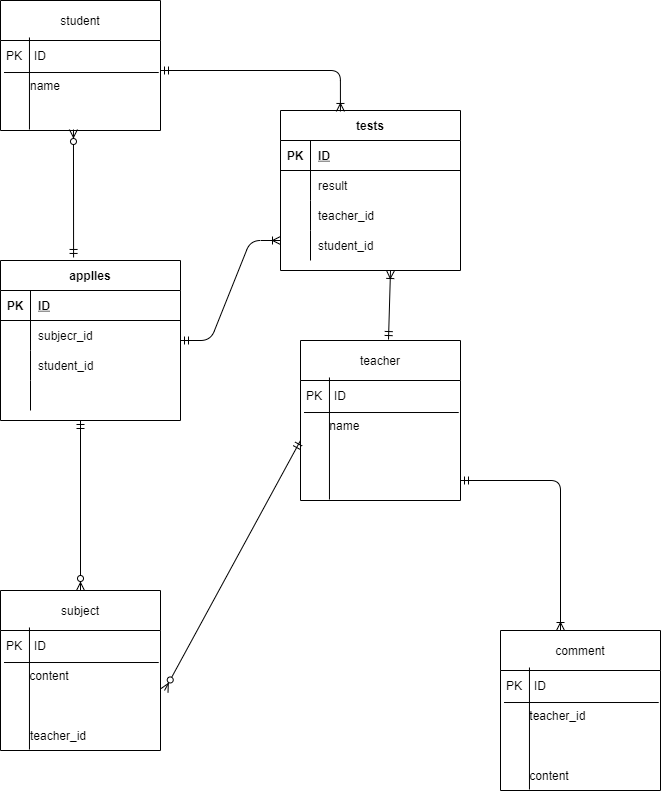

The diagram above was exported from draw.io. Its source (the exported page's mxGraphModel, read from the mxfile embedded in the PNG):
<mxGraphModel dx="697" dy="526" grid="1" gridSize="10" guides="1" tooltips="1" connect="1" arrows="1" fold="1" page="1" pageScale="1" pageWidth="827" pageHeight="1169" math="0" shadow="0">
  <root>
    <mxCell id="0" />
    <mxCell id="1" parent="0" />
    <mxCell id="18" value="student" style="swimlane;fontStyle=0;childLayout=stackLayout;horizontal=1;startSize=40;horizontalStack=0;resizeParent=1;resizeParentMax=0;resizeLast=0;collapsible=1;marginBottom=0;" parent="1" vertex="1">
      <mxGeometry x="60" y="50" width="160" height="130" as="geometry" />
    </mxCell>
    <mxCell id="19" value="PK　ID" style="text;strokeColor=none;fillColor=none;align=left;verticalAlign=middle;spacingLeft=4;spacingRight=4;overflow=hidden;points=[[0,0.5],[1,0.5]];portConstraint=eastwest;rotatable=0;" parent="18" vertex="1">
      <mxGeometry y="40" width="160" height="30" as="geometry" />
    </mxCell>
    <mxCell id="20" value="　　name" style="text;strokeColor=none;fillColor=none;align=left;verticalAlign=middle;spacingLeft=4;spacingRight=4;overflow=hidden;points=[[0,0.5],[1,0.5]];portConstraint=eastwest;rotatable=0;" parent="18" vertex="1">
      <mxGeometry y="70" width="160" height="30" as="geometry" />
    </mxCell>
    <mxCell id="26" value=" " style="text;strokeColor=none;fillColor=none;align=left;verticalAlign=middle;spacingLeft=4;spacingRight=4;overflow=hidden;points=[[0,0.5],[1,0.5]];portConstraint=eastwest;rotatable=0;" parent="18" vertex="1">
      <mxGeometry y="100" width="160" height="30" as="geometry" />
    </mxCell>
    <mxCell id="30" value="" style="endArrow=none;html=1;exitX=0.022;exitY=0.067;exitDx=0;exitDy=0;exitPerimeter=0;entryX=0.989;entryY=0.067;entryDx=0;entryDy=0;entryPerimeter=0;" parent="18" source="20" target="20" edge="1">
      <mxGeometry width="50" height="50" relative="1" as="geometry">
        <mxPoint x="210" y="80" as="sourcePoint" />
        <mxPoint x="260" y="30" as="targetPoint" />
      </mxGeometry>
    </mxCell>
    <mxCell id="31" value="" style="endArrow=none;html=1;entryX=0.181;entryY=-0.1;entryDx=0;entryDy=0;entryPerimeter=0;exitX=0.181;exitY=0.967;exitDx=0;exitDy=0;exitPerimeter=0;" parent="18" source="26" target="19" edge="1">
      <mxGeometry width="50" height="50" relative="1" as="geometry">
        <mxPoint x="22" y="160" as="sourcePoint" />
        <mxPoint x="22" y="40" as="targetPoint" />
        <Array as="points" />
      </mxGeometry>
    </mxCell>
    <mxCell id="42" value="subject" style="swimlane;fontStyle=0;childLayout=stackLayout;horizontal=1;startSize=40;horizontalStack=0;resizeParent=1;resizeParentMax=0;resizeLast=0;collapsible=1;marginBottom=0;" parent="1" vertex="1">
      <mxGeometry x="60" y="640" width="160" height="160" as="geometry" />
    </mxCell>
    <mxCell id="43" value="PK　ID" style="text;strokeColor=none;fillColor=none;align=left;verticalAlign=middle;spacingLeft=4;spacingRight=4;overflow=hidden;points=[[0,0.5],[1,0.5]];portConstraint=eastwest;rotatable=0;" parent="42" vertex="1">
      <mxGeometry y="40" width="160" height="30" as="geometry" />
    </mxCell>
    <mxCell id="44" value="       content" style="text;strokeColor=none;fillColor=none;align=left;verticalAlign=middle;spacingLeft=4;spacingRight=4;overflow=hidden;points=[[0,0.5],[1,0.5]];portConstraint=eastwest;rotatable=0;" parent="42" vertex="1">
      <mxGeometry y="70" width="160" height="30" as="geometry" />
    </mxCell>
    <mxCell id="45" value=" " style="text;strokeColor=none;fillColor=none;align=left;verticalAlign=middle;spacingLeft=4;spacingRight=4;overflow=hidden;points=[[0,0.5],[1,0.5]];portConstraint=eastwest;rotatable=0;" parent="42" vertex="1">
      <mxGeometry y="100" width="160" height="30" as="geometry" />
    </mxCell>
    <mxCell id="46" value="　　teacher_id" style="text;strokeColor=none;fillColor=none;align=left;verticalAlign=middle;spacingLeft=4;spacingRight=4;overflow=hidden;points=[[0,0.5],[1,0.5]];portConstraint=eastwest;rotatable=0;" parent="42" vertex="1">
      <mxGeometry y="130" width="160" height="30" as="geometry" />
    </mxCell>
    <mxCell id="47" value="" style="endArrow=none;html=1;exitX=0.022;exitY=0.067;exitDx=0;exitDy=0;exitPerimeter=0;entryX=0.989;entryY=0.067;entryDx=0;entryDy=0;entryPerimeter=0;" parent="42" source="44" target="44" edge="1">
      <mxGeometry width="50" height="50" relative="1" as="geometry">
        <mxPoint x="210" y="80" as="sourcePoint" />
        <mxPoint x="260" y="30" as="targetPoint" />
      </mxGeometry>
    </mxCell>
    <mxCell id="48" value="" style="endArrow=none;html=1;entryX=0.181;entryY=-0.1;entryDx=0;entryDy=0;entryPerimeter=0;exitX=0.181;exitY=0.967;exitDx=0;exitDy=0;exitPerimeter=0;" parent="42" source="46" target="43" edge="1">
      <mxGeometry width="50" height="50" relative="1" as="geometry">
        <mxPoint x="22" y="160" as="sourcePoint" />
        <mxPoint x="22" y="40" as="targetPoint" />
        <Array as="points" />
      </mxGeometry>
    </mxCell>
    <mxCell id="61" value="teacher" style="swimlane;fontStyle=0;childLayout=stackLayout;horizontal=1;startSize=40;horizontalStack=0;resizeParent=1;resizeParentMax=0;resizeLast=0;collapsible=1;marginBottom=0;" parent="1" vertex="1">
      <mxGeometry x="360" y="390" width="160" height="160" as="geometry" />
    </mxCell>
    <mxCell id="62" value="PK　ID" style="text;strokeColor=none;fillColor=none;align=left;verticalAlign=middle;spacingLeft=4;spacingRight=4;overflow=hidden;points=[[0,0.5],[1,0.5]];portConstraint=eastwest;rotatable=0;" parent="61" vertex="1">
      <mxGeometry y="40" width="160" height="30" as="geometry" />
    </mxCell>
    <mxCell id="63" value="       name" style="text;strokeColor=none;fillColor=none;align=left;verticalAlign=middle;spacingLeft=4;spacingRight=4;overflow=hidden;points=[[0,0.5],[1,0.5]];portConstraint=eastwest;rotatable=0;" parent="61" vertex="1">
      <mxGeometry y="70" width="160" height="30" as="geometry" />
    </mxCell>
    <mxCell id="64" value="       " style="text;strokeColor=none;fillColor=none;align=left;verticalAlign=middle;spacingLeft=4;spacingRight=4;overflow=hidden;points=[[0,0.5],[1,0.5]];portConstraint=eastwest;rotatable=0;" parent="61" vertex="1">
      <mxGeometry y="100" width="160" height="30" as="geometry" />
    </mxCell>
    <mxCell id="65" value="       " style="text;strokeColor=none;fillColor=none;align=left;verticalAlign=middle;spacingLeft=4;spacingRight=4;overflow=hidden;points=[[0,0.5],[1,0.5]];portConstraint=eastwest;rotatable=0;" parent="61" vertex="1">
      <mxGeometry y="130" width="160" height="30" as="geometry" />
    </mxCell>
    <mxCell id="66" value="" style="endArrow=none;html=1;exitX=0.022;exitY=0.067;exitDx=0;exitDy=0;exitPerimeter=0;entryX=0.989;entryY=0.067;entryDx=0;entryDy=0;entryPerimeter=0;" parent="61" source="63" target="63" edge="1">
      <mxGeometry width="50" height="50" relative="1" as="geometry">
        <mxPoint x="210" y="80" as="sourcePoint" />
        <mxPoint x="260" y="30" as="targetPoint" />
      </mxGeometry>
    </mxCell>
    <mxCell id="67" value="" style="endArrow=none;html=1;entryX=0.181;entryY=-0.1;entryDx=0;entryDy=0;entryPerimeter=0;exitX=0.181;exitY=0.967;exitDx=0;exitDy=0;exitPerimeter=0;" parent="61" source="65" target="62" edge="1">
      <mxGeometry width="50" height="50" relative="1" as="geometry">
        <mxPoint x="22" y="160" as="sourcePoint" />
        <mxPoint x="22" y="40" as="targetPoint" />
        <Array as="points" />
      </mxGeometry>
    </mxCell>
    <mxCell id="85" value="comment" style="swimlane;fontStyle=0;childLayout=stackLayout;horizontal=1;startSize=40;horizontalStack=0;resizeParent=1;resizeParentMax=0;resizeLast=0;collapsible=1;marginBottom=0;" parent="1" vertex="1">
      <mxGeometry x="560" y="680" width="160" height="160" as="geometry" />
    </mxCell>
    <mxCell id="86" value="PK　ID" style="text;strokeColor=none;fillColor=none;align=left;verticalAlign=middle;spacingLeft=4;spacingRight=4;overflow=hidden;points=[[0,0.5],[1,0.5]];portConstraint=eastwest;rotatable=0;" parent="85" vertex="1">
      <mxGeometry y="40" width="160" height="30" as="geometry" />
    </mxCell>
    <mxCell id="87" value="       teacher_id" style="text;strokeColor=none;fillColor=none;align=left;verticalAlign=middle;spacingLeft=4;spacingRight=4;overflow=hidden;points=[[0,0.5],[1,0.5]];portConstraint=eastwest;rotatable=0;" parent="85" vertex="1">
      <mxGeometry y="70" width="160" height="30" as="geometry" />
    </mxCell>
    <mxCell id="88" value=" " style="text;strokeColor=none;fillColor=none;align=left;verticalAlign=middle;spacingLeft=4;spacingRight=4;overflow=hidden;points=[[0,0.5],[1,0.5]];portConstraint=eastwest;rotatable=0;" parent="85" vertex="1">
      <mxGeometry y="100" width="160" height="30" as="geometry" />
    </mxCell>
    <mxCell id="89" value="       content" style="text;strokeColor=none;fillColor=none;align=left;verticalAlign=middle;spacingLeft=4;spacingRight=4;overflow=hidden;points=[[0,0.5],[1,0.5]];portConstraint=eastwest;rotatable=0;" parent="85" vertex="1">
      <mxGeometry y="130" width="160" height="30" as="geometry" />
    </mxCell>
    <mxCell id="90" value="" style="endArrow=none;html=1;exitX=0.022;exitY=0.067;exitDx=0;exitDy=0;exitPerimeter=0;entryX=0.989;entryY=0.067;entryDx=0;entryDy=0;entryPerimeter=0;" parent="85" source="87" target="87" edge="1">
      <mxGeometry width="50" height="50" relative="1" as="geometry">
        <mxPoint x="210" y="80" as="sourcePoint" />
        <mxPoint x="260" y="30" as="targetPoint" />
      </mxGeometry>
    </mxCell>
    <mxCell id="91" value="" style="endArrow=none;html=1;entryX=0.181;entryY=-0.1;entryDx=0;entryDy=0;entryPerimeter=0;exitX=0.181;exitY=0.967;exitDx=0;exitDy=0;exitPerimeter=0;" parent="85" source="89" target="86" edge="1">
      <mxGeometry width="50" height="50" relative="1" as="geometry">
        <mxPoint x="22" y="160" as="sourcePoint" />
        <mxPoint x="22" y="40" as="targetPoint" />
        <Array as="points" />
      </mxGeometry>
    </mxCell>
    <mxCell id="OnPW-LgSCQ4OhoriarWI-95" value="" style="fontSize=12;html=1;endArrow=ERzeroToMany;startArrow=ERmandOne;entryX=1.025;entryY=0;entryDx=0;entryDy=0;entryPerimeter=0;exitX=0;exitY=0;exitDx=0;exitDy=0;exitPerimeter=0;" parent="1" source="64" target="45" edge="1">
      <mxGeometry width="100" height="100" relative="1" as="geometry">
        <mxPoint x="320" y="500" as="sourcePoint" />
        <mxPoint x="260" y="430" as="targetPoint" />
      </mxGeometry>
    </mxCell>
    <mxCell id="8fInQpvS6zPr6oKRJyje-94" value="" style="edgeStyle=orthogonalEdgeStyle;fontSize=12;html=1;endArrow=ERoneToMany;startArrow=ERmandOne;entryX=0.375;entryY=0;entryDx=0;entryDy=0;entryPerimeter=0;" parent="1" target="85" edge="1">
      <mxGeometry width="100" height="100" relative="1" as="geometry">
        <mxPoint x="520" y="530" as="sourcePoint" />
        <mxPoint x="620" y="650" as="targetPoint" />
      </mxGeometry>
    </mxCell>
    <mxCell id="106" value="applles" style="shape=table;startSize=30;container=1;collapsible=1;childLayout=tableLayout;fixedRows=1;rowLines=0;fontStyle=1;align=center;resizeLast=1;" vertex="1" parent="1">
      <mxGeometry x="60" y="310" width="180" height="160" as="geometry" />
    </mxCell>
    <mxCell id="107" value="" style="shape=partialRectangle;collapsible=0;dropTarget=0;pointerEvents=0;fillColor=none;top=0;left=0;bottom=1;right=0;points=[[0,0.5],[1,0.5]];portConstraint=eastwest;" vertex="1" parent="106">
      <mxGeometry y="30" width="180" height="30" as="geometry" />
    </mxCell>
    <mxCell id="108" value="PK" style="shape=partialRectangle;connectable=0;fillColor=none;top=0;left=0;bottom=0;right=0;fontStyle=1;overflow=hidden;" vertex="1" parent="107">
      <mxGeometry width="30" height="30" as="geometry">
        <mxRectangle width="30" height="30" as="alternateBounds" />
      </mxGeometry>
    </mxCell>
    <mxCell id="109" value="ID" style="shape=partialRectangle;connectable=0;fillColor=none;top=0;left=0;bottom=0;right=0;align=left;spacingLeft=6;fontStyle=5;overflow=hidden;" vertex="1" parent="107">
      <mxGeometry x="30" width="150" height="30" as="geometry">
        <mxRectangle width="150" height="30" as="alternateBounds" />
      </mxGeometry>
    </mxCell>
    <mxCell id="110" value="" style="shape=partialRectangle;collapsible=0;dropTarget=0;pointerEvents=0;fillColor=none;top=0;left=0;bottom=0;right=0;points=[[0,0.5],[1,0.5]];portConstraint=eastwest;" vertex="1" parent="106">
      <mxGeometry y="60" width="180" height="30" as="geometry" />
    </mxCell>
    <mxCell id="111" value="" style="shape=partialRectangle;connectable=0;fillColor=none;top=0;left=0;bottom=0;right=0;editable=1;overflow=hidden;" vertex="1" parent="110">
      <mxGeometry width="30" height="30" as="geometry">
        <mxRectangle width="30" height="30" as="alternateBounds" />
      </mxGeometry>
    </mxCell>
    <mxCell id="112" value="subjecr_id" style="shape=partialRectangle;connectable=0;fillColor=none;top=0;left=0;bottom=0;right=0;align=left;spacingLeft=6;overflow=hidden;" vertex="1" parent="110">
      <mxGeometry x="30" width="150" height="30" as="geometry">
        <mxRectangle width="150" height="30" as="alternateBounds" />
      </mxGeometry>
    </mxCell>
    <mxCell id="113" value="" style="shape=partialRectangle;collapsible=0;dropTarget=0;pointerEvents=0;fillColor=none;top=0;left=0;bottom=0;right=0;points=[[0,0.5],[1,0.5]];portConstraint=eastwest;" vertex="1" parent="106">
      <mxGeometry y="90" width="180" height="30" as="geometry" />
    </mxCell>
    <mxCell id="114" value="" style="shape=partialRectangle;connectable=0;fillColor=none;top=0;left=0;bottom=0;right=0;editable=1;overflow=hidden;" vertex="1" parent="113">
      <mxGeometry width="30" height="30" as="geometry">
        <mxRectangle width="30" height="30" as="alternateBounds" />
      </mxGeometry>
    </mxCell>
    <mxCell id="115" value="student_id" style="shape=partialRectangle;connectable=0;fillColor=none;top=0;left=0;bottom=0;right=0;align=left;spacingLeft=6;overflow=hidden;" vertex="1" parent="113">
      <mxGeometry x="30" width="150" height="30" as="geometry">
        <mxRectangle width="150" height="30" as="alternateBounds" />
      </mxGeometry>
    </mxCell>
    <mxCell id="116" value="" style="shape=partialRectangle;collapsible=0;dropTarget=0;pointerEvents=0;fillColor=none;top=0;left=0;bottom=0;right=0;points=[[0,0.5],[1,0.5]];portConstraint=eastwest;" vertex="1" parent="106">
      <mxGeometry y="120" width="180" height="30" as="geometry" />
    </mxCell>
    <mxCell id="117" value="" style="shape=partialRectangle;connectable=0;fillColor=none;top=0;left=0;bottom=0;right=0;editable=1;overflow=hidden;" vertex="1" parent="116">
      <mxGeometry width="30" height="30" as="geometry">
        <mxRectangle width="30" height="30" as="alternateBounds" />
      </mxGeometry>
    </mxCell>
    <mxCell id="118" value="" style="shape=partialRectangle;connectable=0;fillColor=none;top=0;left=0;bottom=0;right=0;align=left;spacingLeft=6;overflow=hidden;" vertex="1" parent="116">
      <mxGeometry x="30" width="150" height="30" as="geometry">
        <mxRectangle width="150" height="30" as="alternateBounds" />
      </mxGeometry>
    </mxCell>
    <mxCell id="119" value="tests" style="shape=table;startSize=30;container=1;collapsible=1;childLayout=tableLayout;fixedRows=1;rowLines=0;fontStyle=1;align=center;resizeLast=1;" vertex="1" parent="1">
      <mxGeometry x="340" y="160" width="180" height="160" as="geometry" />
    </mxCell>
    <mxCell id="120" value="" style="shape=partialRectangle;collapsible=0;dropTarget=0;pointerEvents=0;fillColor=none;top=0;left=0;bottom=1;right=0;points=[[0,0.5],[1,0.5]];portConstraint=eastwest;" vertex="1" parent="119">
      <mxGeometry y="30" width="180" height="30" as="geometry" />
    </mxCell>
    <mxCell id="121" value="PK" style="shape=partialRectangle;connectable=0;fillColor=none;top=0;left=0;bottom=0;right=0;fontStyle=1;overflow=hidden;" vertex="1" parent="120">
      <mxGeometry width="30" height="30" as="geometry">
        <mxRectangle width="30" height="30" as="alternateBounds" />
      </mxGeometry>
    </mxCell>
    <mxCell id="122" value="ID" style="shape=partialRectangle;connectable=0;fillColor=none;top=0;left=0;bottom=0;right=0;align=left;spacingLeft=6;fontStyle=5;overflow=hidden;" vertex="1" parent="120">
      <mxGeometry x="30" width="150" height="30" as="geometry">
        <mxRectangle width="150" height="30" as="alternateBounds" />
      </mxGeometry>
    </mxCell>
    <mxCell id="123" value="" style="shape=partialRectangle;collapsible=0;dropTarget=0;pointerEvents=0;fillColor=none;top=0;left=0;bottom=0;right=0;points=[[0,0.5],[1,0.5]];portConstraint=eastwest;" vertex="1" parent="119">
      <mxGeometry y="60" width="180" height="30" as="geometry" />
    </mxCell>
    <mxCell id="124" value="" style="shape=partialRectangle;connectable=0;fillColor=none;top=0;left=0;bottom=0;right=0;editable=1;overflow=hidden;" vertex="1" parent="123">
      <mxGeometry width="30" height="30" as="geometry">
        <mxRectangle width="30" height="30" as="alternateBounds" />
      </mxGeometry>
    </mxCell>
    <mxCell id="125" value="result" style="shape=partialRectangle;connectable=0;fillColor=none;top=0;left=0;bottom=0;right=0;align=left;spacingLeft=6;overflow=hidden;" vertex="1" parent="123">
      <mxGeometry x="30" width="150" height="30" as="geometry">
        <mxRectangle width="150" height="30" as="alternateBounds" />
      </mxGeometry>
    </mxCell>
    <mxCell id="126" value="" style="shape=partialRectangle;collapsible=0;dropTarget=0;pointerEvents=0;fillColor=none;top=0;left=0;bottom=0;right=0;points=[[0,0.5],[1,0.5]];portConstraint=eastwest;" vertex="1" parent="119">
      <mxGeometry y="90" width="180" height="30" as="geometry" />
    </mxCell>
    <mxCell id="127" value="" style="shape=partialRectangle;connectable=0;fillColor=none;top=0;left=0;bottom=0;right=0;editable=1;overflow=hidden;" vertex="1" parent="126">
      <mxGeometry width="30" height="30" as="geometry">
        <mxRectangle width="30" height="30" as="alternateBounds" />
      </mxGeometry>
    </mxCell>
    <mxCell id="128" value="teacher_id" style="shape=partialRectangle;connectable=0;fillColor=none;top=0;left=0;bottom=0;right=0;align=left;spacingLeft=6;overflow=hidden;" vertex="1" parent="126">
      <mxGeometry x="30" width="150" height="30" as="geometry">
        <mxRectangle width="150" height="30" as="alternateBounds" />
      </mxGeometry>
    </mxCell>
    <mxCell id="129" value="" style="shape=partialRectangle;collapsible=0;dropTarget=0;pointerEvents=0;fillColor=none;top=0;left=0;bottom=0;right=0;points=[[0,0.5],[1,0.5]];portConstraint=eastwest;" vertex="1" parent="119">
      <mxGeometry y="120" width="180" height="30" as="geometry" />
    </mxCell>
    <mxCell id="130" value="" style="shape=partialRectangle;connectable=0;fillColor=none;top=0;left=0;bottom=0;right=0;editable=1;overflow=hidden;" vertex="1" parent="129">
      <mxGeometry width="30" height="30" as="geometry">
        <mxRectangle width="30" height="30" as="alternateBounds" />
      </mxGeometry>
    </mxCell>
    <mxCell id="131" value="student_id" style="shape=partialRectangle;connectable=0;fillColor=none;top=0;left=0;bottom=0;right=0;align=left;spacingLeft=6;overflow=hidden;" vertex="1" parent="129">
      <mxGeometry x="30" width="150" height="30" as="geometry">
        <mxRectangle width="150" height="30" as="alternateBounds" />
      </mxGeometry>
    </mxCell>
    <mxCell id="132" value="" style="fontSize=12;html=1;endArrow=ERzeroToMany;startArrow=ERmandOne;entryX=0.5;entryY=0;entryDx=0;entryDy=0;" edge="1" parent="1" target="42">
      <mxGeometry width="100" height="100" relative="1" as="geometry">
        <mxPoint x="140" y="470" as="sourcePoint" />
        <mxPoint x="140" y="600" as="targetPoint" />
      </mxGeometry>
    </mxCell>
    <mxCell id="133" value="" style="fontSize=12;html=1;endArrow=ERzeroToMany;startArrow=ERmandOne;entryX=0.456;entryY=0.967;entryDx=0;entryDy=0;entryPerimeter=0;exitX=0.406;exitY=-0.019;exitDx=0;exitDy=0;exitPerimeter=0;" edge="1" parent="1" source="106" target="26">
      <mxGeometry width="100" height="100" relative="1" as="geometry">
        <mxPoint x="100" y="290" as="sourcePoint" />
        <mxPoint x="200" y="190" as="targetPoint" />
      </mxGeometry>
    </mxCell>
    <mxCell id="134" value="" style="fontSize=12;html=1;endArrow=ERoneToMany;startArrow=ERmandOne;exitX=0.55;exitY=-0.006;exitDx=0;exitDy=0;exitPerimeter=0;" edge="1" parent="1" source="61">
      <mxGeometry width="100" height="100" relative="1" as="geometry">
        <mxPoint x="440" y="380" as="sourcePoint" />
        <mxPoint x="450" y="320" as="targetPoint" />
      </mxGeometry>
    </mxCell>
    <mxCell id="136" value="" style="edgeStyle=entityRelationEdgeStyle;fontSize=12;html=1;endArrow=ERoneToMany;startArrow=ERmandOne;" edge="1" parent="1">
      <mxGeometry width="100" height="100" relative="1" as="geometry">
        <mxPoint x="240" y="390" as="sourcePoint" />
        <mxPoint x="340" y="290" as="targetPoint" />
      </mxGeometry>
    </mxCell>
    <mxCell id="137" value="" style="edgeStyle=orthogonalEdgeStyle;fontSize=12;html=1;endArrow=ERoneToMany;startArrow=ERmandOne;entryX=0.333;entryY=0.006;entryDx=0;entryDy=0;entryPerimeter=0;" edge="1" parent="1" target="119">
      <mxGeometry width="100" height="100" relative="1" as="geometry">
        <mxPoint x="220" y="120" as="sourcePoint" />
        <mxPoint x="400" y="120" as="targetPoint" />
      </mxGeometry>
    </mxCell>
  </root>
</mxGraphModel>